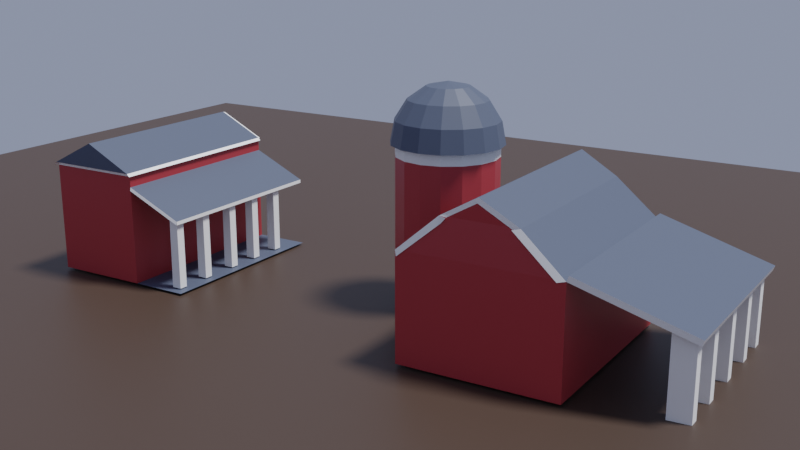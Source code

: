 # Source: Semi-project_.blend  (saved by Blender 2.82.7; exported with 4.5.12 LTS)
import bpy
from mathutils import Matrix  # noqa: F401  (used for matrix-valued properties, if any)

bpy.ops.wm.read_factory_settings(use_empty=True)
scene = bpy.context.scene
scene.name = 'Scene'

# ---- collections
col_collection = bpy.data.collections.new('Collection'); scene.collection.children.link(col_collection)

# ---- materials (node trees are filled in below, after node groups)
mat_red_farm = bpy.data.materials.new('Red Farm')
mat_red_farm.alpha_threshold = 0.0
mat_red_farm.use_transparent_shadow = False
mat_red_farm.line_color = (0.0, 0.0, 0.0, 1.0)
mat_roof = bpy.data.materials.new('Roof')
mat_roof.use_transparent_shadow = False
mat_white = bpy.data.materials.new('White ')
mat_white.use_transparent_shadow = False
mat_land = bpy.data.materials.new('Land')
mat_land.use_transparent_shadow = False

# ---- material node trees
mat_red_farm.use_nodes = True; mat_red_farm.node_tree.nodes.clear()
_N = mat_red_farm.node_tree.nodes; _L = mat_red_farm.node_tree.links
n0 = _N.new('ShaderNodeOutputMaterial'); n0.name = 'Material Output'; n0.location = (300, 300)
n1 = _N.new('ShaderNodeBsdfPrincipled'); n1.name = 'Principled BSDF'; n1.location = (10, 300)
n1.distribution = 'GGX'
n1.subsurface_method = 'BURLEY'
n1.inputs[0].default_value = (0.4214, 0.04055, 0.04887, 1.0)
n1.inputs[2].default_value = 0.4
n1.inputs[3].default_value = 1.45
n1.inputs[27].default_value = (0.0, 0.0, 0.0, 1.0)
n1.inputs[28].default_value = 1.0
_L.new(n1.outputs[0], n0.inputs[0])
n0.is_active_output = True
mat_roof.use_nodes = True; mat_roof.node_tree.nodes.clear()
_N = mat_roof.node_tree.nodes; _L = mat_roof.node_tree.links
n0 = _N.new('ShaderNodeOutputMaterial'); n0.name = 'Material Output'; n0.location = (300, 300)
n1 = _N.new('ShaderNodeBsdfPrincipled'); n1.name = 'Principled BSDF'; n1.location = (10, 300)
n1.distribution = 'GGX'
n1.subsurface_method = 'BURLEY'
n1.inputs[0].default_value = (0.07345, 0.09439, 0.1459, 1.0)
n1.inputs[3].default_value = 1.45
n1.inputs[27].default_value = (0.0, 0.0, 0.0, 1.0)
n1.inputs[28].default_value = 1.0
_L.new(n1.outputs[0], n0.inputs[0])
n0.is_active_output = True
mat_white.use_nodes = True; mat_white.node_tree.nodes.clear()
_N = mat_white.node_tree.nodes; _L = mat_white.node_tree.links
n0 = _N.new('ShaderNodeOutputMaterial'); n0.name = 'Material Output'; n0.location = (300, 300)
n1 = _N.new('ShaderNodeBsdfPrincipled'); n1.name = 'Principled BSDF'; n1.location = (10, 300)
n1.distribution = 'GGX'
n1.subsurface_method = 'BURLEY'
n1.inputs[0].default_value = (1.0, 1.0, 1.0, 1.0)
n1.inputs[3].default_value = 1.45
n1.inputs[27].default_value = (0.0, 0.0, 0.0, 1.0)
n1.inputs[28].default_value = 1.0
_L.new(n1.outputs[0], n0.inputs[0])
n0.is_active_output = True
mat_land.use_nodes = True; mat_land.node_tree.nodes.clear()
_N = mat_land.node_tree.nodes; _L = mat_land.node_tree.links
n0 = _N.new('ShaderNodeOutputMaterial'); n0.name = 'Material Output'; n0.location = (300, 300)
n1 = _N.new('ShaderNodeBsdfPrincipled'); n1.name = 'Principled BSDF'; n1.location = (10, 300)
n1.distribution = 'GGX'
n1.subsurface_method = 'BURLEY'
n1.inputs[0].default_value = (0.05087, 0.03094, 0.02177, 1.0)
n1.inputs[3].default_value = 1.45
n1.inputs[27].default_value = (0.0, 0.0, 0.0, 1.0)
n1.inputs[28].default_value = 1.0
_L.new(n1.outputs[0], n0.inputs[0])
n0.is_active_output = True

# ---- world
world_world = bpy.data.worlds.new('World'); scene.world = world_world
world_world.use_nodes = True; world_world.node_tree.nodes.clear()
_N = world_world.node_tree.nodes; _L = world_world.node_tree.links
n0 = _N.new('ShaderNodeOutputWorld'); n0.name = 'World Output'; n0.location = (300, 300)
n1 = _N.new('ShaderNodeBackground'); n1.name = 'Background'; n1.location = (10, 300)
n1.inputs[0].default_value = (0.2363, 0.2739, 0.3868, 1.0)
_L.new(n1.outputs[0], n0.inputs[0])
n0.is_active_output = True
world_world.color = (0.05088, 0.05088, 0.05088)
world_world.use_sun_shadow = False
world_world.sun_shadow_jitter_overblur = 0.0

# ---- cameras
cam_camera = bpy.data.cameras.new('Camera')
cam_camera.clip_end = 100.0
cam_camera.ortho_scale = 7.314

# ---- lights
light_light = bpy.data.lights.new('Light', 'SUN')
light_light.transmission_factor = 0.0
light_light.angle = 0.1993
light_light.energy = 4.0
light_light.shadow_soft_size = 0.1
light_light.shadow_cascade_max_distance = 1000.0

# ---- meshes
me_cube = bpy.data.meshes.new('Cube')
me_cube.from_pydata([(1.5, 2.001, 2.0), (1.5, 2.0, 0.0), (1.5, -2.001, 2.0), (1.5, -2.0, 0.0), (-1.5, 2.001, 2.0), (-1.5, 2.0, 0.0), (-1.5, -2.001, 2.0), (-1.5, -2.0, 0.0), (0.7107, 1.955, 2.682), (0.7107, -1.955, 2.682), (-0.7107, 1.955, 2.682), (-0.7107, -1.955, 2.682), (0.5796, -2.0, 2.681), (0.5677, 2.002, 2.668), (0.00172, 1.987, 3.083), (0.00172, -2.013, 3.083), (-0.5796, -2.0, 2.681), (-3.477, 1.631, 1.266), (-3.477, -2.37, 1.266), (-1.538, 2.001, 2.102), (-1.538, -2.001, 2.102), (-3.515, 1.631, 1.369), (-3.515, -2.37, 1.369), (-3.4, 1.325, -0.3808), (-3.4, 1.325, 1.4), (-3.4, 1.526, -0.3808), (-3.4, 1.526, 1.4), (-3.0, 1.309, -0.4287), (-3.0, 1.309, 1.448), (-3.0, 1.543, -0.4287), (-3.0, 1.543, 1.448), (-3.4, 0.4718, -0.3808), (-3.4, 0.4718, 1.4), (-3.4, 0.6724, -0.3808), (-3.4, 0.6724, 1.4), (-3.0, 0.455, -0.4287), (-3.0, 0.455, 1.448), (-3.0, 0.6891, -0.4287), (-3.0, 0.6891, 1.448), (-3.4, -0.495, -0.3808), (-3.4, -0.495, 1.4), (-3.4, -0.2944, -0.3808), (-3.4, -0.2944, 1.4), (-3.0, -0.5117, -0.4287), (-3.0, -0.5117, 1.448), (-3.0, -0.2777, -0.4287), (-3.0, -0.2777, 1.448), (-3.4, -1.425, -0.3808), (-3.4, -1.425, 1.4), (-3.4, -1.224, -0.3808), (-3.4, -1.224, 1.4), (-3.0, -1.442, -0.4287), (-3.0, -1.442, 1.448), (-3.0, -1.208, -0.4287), (-3.0, -1.208, 1.448), (-3.4, -2.176, -0.3808), (-3.4, -2.176, 1.4), (-3.4, -1.975, -0.3808), (-3.4, -1.975, 1.4), (-3.0, -2.193, -0.4287), (-3.0, -2.193, 1.448), (-3.0, -1.959, -0.4287), (-3.0, -1.959, 1.448), (-1.356, 2.031, 1.966), (-0.5665, 1.985, 2.647), (-0.6323, 1.957, 2.617), (0.08009, 1.989, 3.018), (0.6477, 1.953, 2.629), (-0.0613, 1.985, 3.03), (1.422, 1.99, 1.986), (0.6325, 1.945, 2.668), (1.404, 1.989, 1.977), (0.6139, 1.943, 2.659), (0.7107, 1.955, 2.682), (1.5, 2.001, 2.0), (0.6678, 1.978, 2.562), (1.469, 2.022, 1.894)], [(9, 12), (16, 11)], [(4, 6, 11, 10), (3, 2, 6, 7), (7, 6, 4, 5), (5, 1, 3, 7), (1, 0, 2, 3), (5, 4, 0, 1), (9, 8, 14, 15), (2, 0, 8, 9), (0, 4, 10, 8), (6, 2, 9, 11), (10, 11, 15, 14), (11, 9, 15), (8, 10, 14), (4, 6, 20, 19), (19, 20, 22, 21), (17, 4, 19, 21), (18, 17, 21, 22), (6, 18, 22, 20), (23, 24, 26, 25), (25, 26, 30, 29), (29, 30, 28, 27), (27, 28, 24, 23), (25, 29, 27, 23), (30, 26, 24, 28), (31, 32, 34, 33), (33, 34, 38, 37), (37, 38, 36, 35), (35, 36, 32, 31), (33, 37, 35, 31), (38, 34, 32, 36), (39, 40, 42, 41), (41, 42, 46, 45), (45, 46, 44, 43), (43, 44, 40, 39), (41, 45, 43, 39), (46, 42, 40, 44), (47, 48, 50, 49), (49, 50, 54, 53), (53, 54, 52, 51), (51, 52, 48, 47), (49, 53, 51, 47), (54, 50, 48, 52), (55, 56, 58, 57), (57, 58, 62, 61), (61, 62, 60, 59), (59, 60, 56, 55), (57, 61, 59, 55), (62, 58, 56, 60), (10, 4, 63, 64), (14, 10, 65, 66), (8, 14, 68, 67), (0, 8, 70, 69), (69, 70, 72, 71), (8, 67, 13), (8, 0, 74, 73), (73, 74, 76, 75), (75, 13, 73)])
me_cube.polygons.foreach_set('material_index', [1, 0, 0, 0, 0, 0, 1, 1, 0, 0, 1, 0, 0, 2, 1, 2, 2, 2, 2, 2, 2, 2, 0, 0, 2, 2, 2, 2, 0, 0, 2, 2, 2, 2, 0, 0, 2, 2, 2, 2, 0, 0, 2, 2, 2, 2, 2, 2, 2, 2, 2, 1, 1, 2, 0, 2, 2])
_uv = me_cube.uv_layers.new(name='UVMap')
_uv.uv.foreach_set('vector', [0.625, 0.25, 0.625, 0.0, 0.625, 0.0, 0.625, 0.25, 0.375, 0.75, 0.625, 0.75, 0.625, 1.0, 0.375, 1.0, 0.375, 0.0, 0.625, 0.0, 0.625, 0.25, 0.375, 0.25, 0.125, 0.5, 0.375, 0.5, 0.375, 0.75, 0.125, 0.75, 0.375, 0.5, 0.625, 0.5, 0.625, 0.75, 0.375, 0.75, 0.375, 0.25, 0.625, 0.25, 0.625, 0.5, 0.375, 0.5, 0.625, 0.75, 0.625, 0.5, 0.625, 0.5, 0.625, 0.75, 0.625, 0.75, 0.625, 0.5, 0.625, 0.5, 0.625, 0.75, 0.625, 0.5, 0.625, 0.25, 0.625, 0.25, 0.625, 0.5, 0.625, 1.0, 0.625, 0.75, 0.625, 0.75, 0.625, 1.0, 0.625, 0.25, 0.625, 0.0, 0.625, 0.0, 0.625, 0.25, 0.625, 1.0, 0.625, 0.75, 0.625, 1.0, 0.625, 0.5, 0.625, 0.25, 0.625, 0.5, 0.625, 0.25, 0.625, 0.0, 0.625, 0.0, 0.625, 0.25, 0.625, 0.25, 0.625, 0.0, 0.625, 0.0, 0.625, 0.25, 0.0, 0.0, 0.0, 0.0, 0.0, 0.0, 0.0, 0.0, 0.0, 0.0, 0.0, 0.0, 0.0, 0.0, 0.0, 0.0, 0.0, 0.0, 0.0, 0.0, 0.0, 0.0, 0.0, 0.0, 0.375, 0.0, 0.625, 0.0, 0.625, 0.25, 0.375, 0.25, 0.375, 0.25, 0.625, 0.25, 0.625, 0.5, 0.375, 0.5, 0.375, 0.5, 0.625, 0.5, 0.625, 0.75, 0.375, 0.75, 0.375, 0.75, 0.625, 0.75, 0.625, 1.0, 0.375, 1.0, 0.125, 0.5, 0.375, 0.5, 0.375, 0.75, 0.125, 0.75, 0.625, 0.5, 0.875, 0.5, 0.875, 0.75, 0.625, 0.75, 0.375, 0.0, 0.625, 0.0, 0.625, 0.25, 0.375, 0.25, 0.375, 0.25, 0.625, 0.25, 0.625, 0.5, 0.375, 0.5, 0.375, 0.5, 0.625, 0.5, 0.625, 0.75, 0.375, 0.75, 0.375, 0.75, 0.625, 0.75, 0.625, 1.0, 0.375, 1.0, 0.125, 0.5, 0.375, 0.5, 0.375, 0.75, 0.125, 0.75, 0.625, 0.5, 0.875, 0.5, 0.875, 0.75, 0.625, 0.75, 0.375, 0.0, 0.625, 0.0, 0.625, 0.25, 0.375, 0.25, 0.375, 0.25, 0.625, 0.25, 0.625, 0.5, 0.375, 0.5, 0.375, 0.5, 0.625, 0.5, 0.625, 0.75, 0.375, 0.75, 0.375, 0.75, 0.625, 0.75, 0.625, 1.0, 0.375, 1.0, 0.125, 0.5, 0.375, 0.5, 0.375, 0.75, 0.125, 0.75, 0.625, 0.5, 0.875, 0.5, 0.875, 0.75, 0.625, 0.75, 0.375, 0.0, 0.625, 0.0, 0.625, 0.25, 0.375, 0.25, 0.375, 0.25, 0.625, 0.25, 0.625, 0.5, 0.375, 0.5, 0.375, 0.5, 0.625, 0.5, 0.625, 0.75, 0.375, 0.75, 0.375, 0.75, 0.625, 0.75, 0.625, 1.0, 0.375, 1.0, 0.125, 0.5, 0.375, 0.5, 0.375, 0.75, 0.125, 0.75, 0.625, 0.5, 0.875, 0.5, 0.875, 0.75, 0.625, 0.75, 0.375, 0.0, 0.625, 0.0, 0.625, 0.25, 0.375, 0.25, 0.375, 0.25, 0.625, 0.25, 0.625, 0.5, 0.375, 0.5, 0.375, 0.5, 0.625, 0.5, 0.625, 0.75, 0.375, 0.75, 0.375, 0.75, 0.625, 0.75, 0.625, 1.0, 0.375, 1.0, 0.125, 0.5, 0.375, 0.5, 0.375, 0.75, 0.125, 0.75, 0.625, 0.5, 0.875, 0.5, 0.875, 0.75, 0.625, 0.75, 0.625, 0.25, 0.625, 0.25, 0.625, 0.25, 0.625, 0.25, 0.625, 0.25, 0.625, 0.25, 0.625, 0.25, 0.625, 0.25, 0.625, 0.5, 0.625, 0.5, 0.625, 0.5, 0.625, 0.5, 0.625, 0.5, 0.625, 0.5, 0.625, 0.5, 0.625, 0.5, 0.625, 0.5, 0.625, 0.5, 0.625, 0.5, 0.625, 0.5, 0.625, 0.5, 0.625, 0.5, 0.0, 0.0, 0.625, 0.5, 0.625, 0.5, 0.625, 0.5, 0.625, 0.5, 0.625, 0.5, 0.625, 0.5, 0.625, 0.5, 0.625, 0.5, 0.625, 0.5, 0.0, 0.0, 0.625, 0.5])
me_cube.materials.append(mat_red_farm)
me_cube.materials.append(mat_roof)
me_cube.materials.append(mat_white)
me_cube.use_remesh_preserve_volume = False
me_cube.use_remesh_preserve_attributes = False
me_cube.use_mirror_vertex_groups = False
me_cube.update()
me_cylinder = bpy.data.meshes.new('Cylinder')
me_cylinder.from_pydata([(0.0, 1.0, -1.0), (0.0, 1.0, 1.0), (0.3827, 0.9239, -1.0), (0.3827, 0.9239, 1.0), (0.7071, 0.7071, -1.0), (0.7071, 0.7071, 1.0), (0.9239, 0.3827, -1.0), (0.9239, 0.3827, 1.0), (1.0, -4.371e-08, -1.0), (1.0, -4.371e-08, 1.0), (0.9239, -0.3827, -1.0), (0.9239, -0.3827, 1.0), (0.7071, -0.7071, -1.0), (0.7071, -0.7071, 1.0), (0.3827, -0.9239, -1.0), (0.3827, -0.9239, 1.0), (1.51e-07, -1.0, -1.0), (1.51e-07, -1.0, 1.0), (-0.3827, -0.9239, -1.0), (-0.3827, -0.9239, 1.0), (-0.7071, -0.7071, -1.0), (-0.7071, -0.7071, 1.0), (-0.9239, -0.3827, -1.0), (-0.9239, -0.3827, 1.0), (-1.0, 1.192e-08, -1.0), (-1.0, 1.192e-08, 1.0), (-0.9239, 0.3827, -1.0), (-0.9239, 0.3827, 1.0), (-0.7071, 0.7071, -1.0), (-0.7071, 0.7071, 1.0), (-0.3827, 0.9239, -1.0), (-0.3827, 0.9239, 1.0), (0.3827, 0.9239, 1.2), (1.947e-09, 1.0, 1.2), (0.7071, 0.7071, 1.2), (0.9239, 0.3827, 1.2), (1.0, -4.371e-08, 1.2), (0.9239, -0.3827, 1.2), (0.7071, -0.7071, 1.2), (0.3827, -0.9239, 1.2), (1.529e-07, -1.0, 1.2), (-0.3827, -0.9239, 1.2), (-0.7071, -0.7071, 1.2), (-0.9239, -0.3827, 1.2), (-1.0, 1.192e-08, 1.2), (-0.9239, 0.3827, 1.2), (-0.7071, 0.7071, 1.2), (-0.3827, 0.9239, 1.2), (-0.008741, 0.7879, 1.903), (-0.008741, 1.025, 1.579), (0.1511, 0.4021, 2.12), (0.2866, 0.7292, 1.903), (0.3771, 0.9478, 1.579), (0.4089, 1.025, 1.196), (0.2866, 0.3115, 2.12), (0.537, 0.5619, 1.903), (0.7042, 0.7292, 1.579), (0.763, 0.7879, 1.196), (0.3771, 0.176, 2.12), (0.7042, 0.3115, 1.903), (0.9228, 0.4021, 1.579), (0.9996, 0.4338, 1.196), (0.4089, 0.01619, 2.12), (0.763, 0.01619, 1.903), (0.9996, 0.01619, 1.579), (1.083, 0.01619, 1.196), (0.3771, -0.1436, 2.12), (0.7042, -0.2791, 1.903), (0.9228, -0.3697, 1.579), (0.9996, -0.4015, 1.196), (0.2866, -0.2791, 2.12), (0.537, -0.5295, 1.903), (0.7042, -0.6968, 1.579), (0.763, -0.7555, 1.196), (0.1511, -0.3697, 2.12), (0.2866, -0.6968, 1.903), (0.3771, -0.9154, 1.579), (0.4089, -0.9921, 1.196), (-0.008741, -0.4015, 2.12), (-0.008741, -0.7555, 1.903), (-0.008741, -0.9921, 1.579), (-0.008741, -1.075, 1.196), (-0.1686, -0.3697, 2.12), (-0.3041, -0.6968, 1.903), (-0.3946, -0.9154, 1.579), (-0.4264, -0.9921, 1.196), (-0.3041, -0.2791, 2.12), (-0.5544, -0.5295, 1.903), (-0.7217, -0.6968, 1.579), (-0.7805, -0.7555, 1.196), (-0.3946, -0.1436, 2.12), (-0.7217, -0.2791, 1.903), (-0.9403, -0.3697, 1.579), (-1.017, -0.4015, 1.196), (-0.4264, 0.01619, 2.12), (-0.7805, 0.01619, 1.903), (-1.017, 0.01619, 1.579), (-1.1, 0.01619, 1.196), (-0.3946, 0.176, 2.12), (-0.7217, 0.3115, 1.903), (-0.9403, 0.4021, 1.579), (-1.017, 0.4338, 1.196), (-0.3041, 0.3115, 2.12), (-0.5544, 0.5619, 1.903), (-0.7217, 0.7292, 1.579), (-0.7805, 0.7879, 1.196), (-0.1686, 0.4021, 2.12), (-0.3041, 0.7292, 1.903), (-0.3946, 0.9478, 1.579), (-0.4264, 1.025, 1.196), (-0.008741, 0.01619, 2.196), (-0.008741, 0.4338, 2.12), (-0.00874, 1.108, 1.196)], [], [(0, 1, 3, 2), (2, 3, 5, 4), (4, 5, 7, 6), (6, 7, 9, 8), (8, 9, 11, 10), (10, 11, 13, 12), (12, 13, 15, 14), (14, 15, 17, 16), (16, 17, 19, 18), (18, 19, 21, 20), (20, 21, 23, 22), (22, 23, 25, 24), (24, 25, 27, 26), (26, 27, 29, 28), (9, 7, 35, 36), (28, 29, 31, 30), (30, 31, 1, 0), (0, 2, 4, 6, 8, 10, 12, 14, 16, 18, 20, 22, 24, 26, 28, 30), (32, 33, 47, 46, 45, 44, 43, 42, 41, 40, 39, 38, 37, 36, 35, 34), (19, 17, 40, 41), (29, 27, 45, 46), (5, 3, 32, 34), (15, 13, 38, 39), (25, 23, 43, 44), (11, 9, 36, 37), (21, 19, 41, 42), (31, 29, 46, 47), (7, 5, 34, 35), (17, 15, 39, 40), (3, 1, 33, 32), (27, 25, 44, 45), (13, 11, 37, 38), (23, 21, 42, 43), (1, 31, 47, 33), (49, 48, 51, 52), (111, 110, 50), (112, 49, 52, 53), (48, 111, 50, 51), (53, 52, 56, 57), (51, 50, 54, 55), (52, 51, 55, 56), (50, 110, 54), (55, 54, 58, 59), (56, 55, 59, 60), (54, 110, 58), (57, 56, 60, 61), (60, 59, 63, 64), (58, 110, 62), (61, 60, 64, 65), (59, 58, 62, 63), (62, 110, 66), (65, 64, 68, 69), (63, 62, 66, 67), (64, 63, 67, 68), (69, 68, 72, 73), (67, 66, 70, 71), (68, 67, 71, 72), (66, 110, 70), (72, 71, 75, 76), (70, 110, 74), (73, 72, 76, 77), (71, 70, 74, 75), (76, 75, 79, 80), (74, 110, 78), (77, 76, 80, 81), (75, 74, 78, 79), (81, 80, 84, 85), (79, 78, 82, 83), (80, 79, 83, 84), (78, 110, 82), (85, 84, 88, 89), (83, 82, 86, 87), (84, 83, 87, 88), (82, 110, 86), (88, 87, 91, 92), (86, 110, 90), (89, 88, 92, 93), (87, 86, 90, 91), (92, 91, 95, 96), (90, 110, 94), (93, 92, 96, 97), (91, 90, 94, 95), (97, 96, 100, 101), (95, 94, 98, 99), (96, 95, 99, 100), (94, 110, 98), (99, 98, 102, 103), (100, 99, 103, 104), (98, 110, 102), (101, 100, 104, 105), (104, 103, 107, 108), (102, 110, 106), (105, 104, 108, 109), (103, 102, 106, 107), (106, 110, 111), (109, 108, 49, 112), (107, 106, 111, 48), (108, 107, 48, 49)])
me_cylinder.polygons.foreach_set('material_index', [0, 0, 0, 0, 0, 0, 0, 0, 0, 0, 0, 0, 0, 0, 1, 0, 0, 0, 0, 1, 1, 1, 1, 1, 1, 1, 1, 1, 1, 1, 1, 1, 1, 1, 2, 2, 2, 2, 2, 2, 2, 2, 2, 2, 2, 2, 2, 2, 2, 2, 2, 2, 2, 2, 2, 2, 2, 2, 2, 2, 2, 2, 2, 2, 2, 2, 2, 2, 2, 2, 2, 2, 2, 2, 2, 2, 2, 2, 2, 2, 2, 2, 2, 2, 2, 2, 2, 2, 2, 2, 2, 2, 2, 2, 2, 2, 2, 2])
_uv = me_cylinder.uv_layers.new(name='UVMap')
_uv.uv.foreach_set('vector', [1.0, 0.5, 1.0, 1.0, 0.9375, 1.0, 0.9375, 0.5, 0.9375, 0.5, 0.9375, 1.0, 0.875, 1.0, 0.875, 0.5, 0.875, 0.5, 0.875, 1.0, 0.8125, 1.0, 0.8125, 0.5, 0.8125, 0.5, 0.8125, 1.0, 0.75, 1.0, 0.75, 0.5, 0.75, 0.5, 0.75, 1.0, 0.6875, 1.0, 0.6875, 0.5, 0.6875, 0.5, 0.6875, 1.0, 0.625, 1.0, 0.625, 0.5, 0.625, 0.5, 0.625, 1.0, 0.5625, 1.0, 0.5625, 0.5, 0.5625, 0.5, 0.5625, 1.0, 0.5, 1.0, 0.5, 0.5, 0.5, 0.5, 0.5, 1.0, 0.4375, 1.0, 0.4375, 0.5, 0.4375, 0.5, 0.4375, 1.0, 0.375, 1.0, 0.375, 0.5, 0.375, 0.5, 0.375, 1.0, 0.3125, 1.0, 0.3125, 0.5, 0.3125, 0.5, 0.3125, 1.0, 0.25, 1.0, 0.25, 0.5, 0.25, 0.5, 0.25, 1.0, 0.1875, 1.0, 0.1875, 0.5, 0.1875, 0.5, 0.1875, 1.0, 0.125, 1.0, 0.125, 0.5, 0.75, 1.0, 0.8125, 1.0, 0.8125, 1.0, 0.75, 1.0, 0.125, 0.5, 0.125, 1.0, 0.0625, 1.0, 0.0625, 0.5, 0.0625, 0.5, 0.0625, 1.0, 0.0, 1.0, 0.0, 0.5, 0.75, 0.49, 0.8418, 0.4717, 0.9197, 0.4197, 0.9717, 0.3418, 0.99, 0.25, 0.9717, 0.1582, 0.9197, 0.08029, 0.8418, 0.02827, 0.75, 0.01, 0.6582, 0.02827, 0.5803, 0.08029, 0.5283, 0.1582, 0.51, 0.25, 0.5283, 0.3418, 0.5803, 0.4197, 0.6582, 0.4717, 0.3418, 0.4717, 0.25, 0.49, 0.1582, 0.4717, 0.08029, 0.4197, 0.02827, 0.3418, 0.01, 0.25, 0.02827, 0.1582, 0.08029, 0.08029, 0.1582, 0.02827, 0.25, 0.01, 0.3418, 0.02827, 0.4197, 0.08029, 0.4717, 0.1582, 0.49, 0.25, 0.4717, 0.3418, 0.4197, 0.4197, 0.4375, 1.0, 0.5, 1.0, 0.5, 1.0, 0.4375, 1.0, 0.125, 1.0, 0.1875, 1.0, 0.1875, 1.0, 0.125, 1.0, 0.875, 1.0, 0.9375, 1.0, 0.9375, 1.0, 0.875, 1.0, 0.5625, 1.0, 0.625, 1.0, 0.625, 1.0, 0.5625, 1.0, 0.25, 1.0, 0.3125, 1.0, 0.3125, 1.0, 0.25, 1.0, 0.6875, 1.0, 0.75, 1.0, 0.75, 1.0, 0.6875, 1.0, 0.375, 1.0, 0.4375, 1.0, 0.4375, 1.0, 0.375, 1.0, 0.0625, 1.0, 0.125, 1.0, 0.125, 1.0, 0.0625, 1.0, 0.8125, 1.0, 0.875, 1.0, 0.875, 1.0, 0.8125, 1.0, 0.5, 1.0, 0.5625, 1.0, 0.5625, 1.0, 0.5, 1.0, 0.9375, 1.0, 1.0, 1.0, 1.0, 1.0, 0.9375, 1.0, 0.1875, 1.0, 0.25, 1.0, 0.25, 1.0, 0.1875, 1.0, 0.625, 1.0, 0.6875, 1.0, 0.6875, 1.0, 0.625, 1.0, 0.3125, 1.0, 0.375, 1.0, 0.375, 1.0, 0.3125, 1.0, 0.0, 1.0, 0.0625, 1.0, 0.0625, 1.0, 0.0, 1.0, 0.75, 0.625, 0.75, 0.75, 0.6875, 0.75, 0.6875, 0.625, 0.75, 0.875, 0.7188, 1.0, 0.6875, 0.875, 0.75, 0.5, 0.75, 0.625, 0.6875, 0.625, 0.6875, 0.5, 0.75, 0.75, 0.75, 0.875, 0.6875, 0.875, 0.6875, 0.75, 0.6875, 0.5, 0.6875, 0.625, 0.625, 0.625, 0.625, 0.5, 0.6875, 0.75, 0.6875, 0.875, 0.625, 0.875, 0.625, 0.75, 0.6875, 0.625, 0.6875, 0.75, 0.625, 0.75, 0.625, 0.625, 0.6875, 0.875, 0.6562, 1.0, 0.625, 0.875, 0.625, 0.75, 0.625, 0.875, 0.5625, 0.875, 0.5625, 0.75, 0.625, 0.625, 0.625, 0.75, 0.5625, 0.75, 0.5625, 0.625, 0.625, 0.875, 0.5938, 1.0, 0.5625, 0.875, 0.625, 0.5, 0.625, 0.625, 0.5625, 0.625, 0.5625, 0.5, 0.5625, 0.625, 0.5625, 0.75, 0.5, 0.75, 0.5, 0.625, 0.5625, 0.875, 0.5313, 1.0, 0.5, 0.875, 0.5625, 0.5, 0.5625, 0.625, 0.5, 0.625, 0.5, 0.5, 0.5625, 0.75, 0.5625, 0.875, 0.5, 0.875, 0.5, 0.75, 0.5, 0.875, 0.4688, 1.0, 0.4375, 0.875, 0.5, 0.5, 0.5, 0.625, 0.4375, 0.625, 0.4375, 0.5, 0.5, 0.75, 0.5, 0.875, 0.4375, 0.875, 0.4375, 0.75, 0.5, 0.625, 0.5, 0.75, 0.4375, 0.75, 0.4375, 0.625, 0.4375, 0.5, 0.4375, 0.625, 0.375, 0.625, 0.375, 0.5, 0.4375, 0.75, 0.4375, 0.875, 0.375, 0.875, 0.375, 0.75, 0.4375, 0.625, 0.4375, 0.75, 0.375, 0.75, 0.375, 0.625, 0.4375, 0.875, 0.4063, 1.0, 0.375, 0.875, 0.375, 0.625, 0.375, 0.75, 0.3125, 0.75, 0.3125, 0.625, 0.375, 0.875, 0.3438, 1.0, 0.3125, 0.875, 0.375, 0.5, 0.375, 0.625, 0.3125, 0.625, 0.3125, 0.5, 0.375, 0.75, 0.375, 0.875, 0.3125, 0.875, 0.3125, 0.75, 0.3125, 0.625, 0.3125, 0.75, 0.25, 0.75, 0.25, 0.625, 0.3125, 0.875, 0.2812, 1.0, 0.25, 0.875, 0.3125, 0.5, 0.3125, 0.625, 0.25, 0.625, 0.25, 0.5, 0.3125, 0.75, 0.3125, 0.875, 0.25, 0.875, 0.25, 0.75, 0.25, 0.5, 0.25, 0.625, 0.1875, 0.625, 0.1875, 0.5, 0.25, 0.75, 0.25, 0.875, 0.1875, 0.875, 0.1875, 0.75, 0.25, 0.625, 0.25, 0.75, 0.1875, 0.75, 0.1875, 0.625, 0.25, 0.875, 0.2187, 1.0, 0.1875, 0.875, 0.1875, 0.5, 0.1875, 0.625, 0.125, 0.625, 0.125, 0.5, 0.1875, 0.75, 0.1875, 0.875, 0.125, 0.875, 0.125, 0.75, 0.1875, 0.625, 0.1875, 0.75, 0.125, 0.75, 0.125, 0.625, 0.1875, 0.875, 0.1562, 1.0, 0.125, 0.875, 0.125, 0.625, 0.125, 0.75, 0.0625, 0.75, 0.0625, 0.625, 0.125, 0.875, 0.09375, 1.0, 0.0625, 0.875, 0.125, 0.5, 0.125, 0.625, 0.0625, 0.625, 0.0625, 0.5, 0.125, 0.75, 0.125, 0.875, 0.0625, 0.875, 0.0625, 0.75, 0.0625, 0.625, 0.0625, 0.75, 0.0, 0.75, 0.0, 0.625, 0.0625, 0.875, 0.03125, 1.0, 0.0, 0.875, 0.0625, 0.5, 0.0625, 0.625, 0.0, 0.625, 0.0, 0.5, 0.0625, 0.75, 0.0625, 0.875, 0.0, 0.875, 0.0, 0.75, 1.0, 0.5, 1.0, 0.625, 0.9375, 0.625, 0.9375, 0.5, 1.0, 0.75, 1.0, 0.875, 0.9375, 0.875, 0.9375, 0.75, 1.0, 0.625, 1.0, 0.75, 0.9375, 0.75, 0.9375, 0.625, 1.0, 0.875, 0.9687, 1.0, 0.9375, 0.875, 0.9375, 0.75, 0.9375, 0.875, 0.875, 0.875, 0.875, 0.75, 0.9375, 0.625, 0.9375, 0.75, 0.875, 0.75, 0.875, 0.625, 0.9375, 0.875, 0.9062, 1.0, 0.875, 0.875, 0.9375, 0.5, 0.9375, 0.625, 0.875, 0.625, 0.875, 0.5, 0.875, 0.625, 0.875, 0.75, 0.8125, 0.75, 0.8125, 0.625, 0.875, 0.875, 0.8437, 1.0, 0.8125, 0.875, 0.875, 0.5, 0.875, 0.625, 0.8125, 0.625, 0.8125, 0.5, 0.875, 0.75, 0.875, 0.875, 0.8125, 0.875, 0.8125, 0.75, 0.8125, 0.875, 0.7812, 1.0, 0.75, 0.875, 0.8125, 0.5, 0.8125, 0.625, 0.75, 0.625, 0.75, 0.5, 0.8125, 0.75, 0.8125, 0.875, 0.75, 0.875, 0.75, 0.75, 0.8125, 0.625, 0.8125, 0.75, 0.75, 0.75, 0.75, 0.625])
me_cylinder.materials.append(mat_red_farm)
me_cylinder.materials.append(mat_white)
me_cylinder.materials.append(mat_roof)
me_cylinder.use_remesh_fix_poles = True
me_cylinder.use_remesh_preserve_attributes = False
me_cylinder.use_mirror_vertex_groups = False
me_cylinder.update()
me_cube_001 = bpy.data.meshes.new('Cube.001')
me_cube_001.from_pydata([(-1.0, -1.0, -1.0), (-1.0, -1.0, 1.0), (-1.0, 1.0, -1.0), (-1.0, 1.0, 1.0), (1.0, -1.0, -1.0), (1.0, -1.0, 1.0), (1.0, 1.0, -1.0), (1.0, 1.0, 1.0), (-1.0, -1.0, 1.215), (-1.0, 1.0, 1.215), (1.0, 1.0, 1.215), (1.0, -1.0, 1.215), (-1.0, -1.0, 1.283), (-1.0, 1.0, 1.283), (1.0, 1.0, 1.283), (1.0, -1.0, 1.283), (0.0, -1.0, 1.779), (0.0, 1.0, 1.779), (0.0, 1.0, 1.779), (0.0, -1.0, 1.779), (1.0, -1.034, 1.283), (-1.0, -1.034, 1.283), (0.0, -1.034, 1.779), (0.0, -1.034, 1.779), (1.044, -1.029, 1.225), (1.044, -0.9951, 1.225), (1.044, 1.005, 1.225), (-1.036, -1.0, 1.225), (-1.036, 0.9999, 1.225), (-1.036, -1.034, 1.225), (2.05, 1.066, 0.4226), (2.05, -0.9337, 0.4226), (1.0, -1.0, 1.0), (2.05, -0.9337, 0.4226), (1.805, -0.909, -0.9791), (1.814, -0.9059, 0.5391), (1.805, -0.819, -0.9791), (1.814, -0.8159, 0.5391), (2.005, -0.909, -0.9791), (2.002, -0.9087, 0.434), (2.005, -0.819, -0.9791), (2.002, -0.8187, 0.434), (1.805, -0.5321, -0.9791), (1.814, -0.529, 0.5391), (1.805, -0.4421, -0.9791), (1.814, -0.439, 0.5391), (2.005, -0.5321, -0.9791), (2.002, -0.5319, 0.434), (2.005, -0.4421, -0.9791), (2.002, -0.4419, 0.434), (1.805, -0.1237, -0.9791), (1.814, -0.1206, 0.5391), (1.805, -0.03367, -0.9791), (1.814, -0.0306, 0.5391), (2.005, -0.1237, -0.9791), (2.002, -0.1234, 0.434), (2.005, -0.03367, -0.9791), (2.002, -0.03344, 0.434), (1.805, 0.2398, -0.9791), (1.814, 0.2429, 0.5391), (1.805, 0.3298, -0.9791), (1.814, 0.3329, 0.5391), (2.005, 0.2398, -0.9791), (2.002, 0.2401, 0.434), (2.005, 0.3298, -0.9791), (2.002, 0.3301, 0.434), (1.805, 0.6029, -0.9791), (1.814, 0.606, 0.5391), (1.805, 0.6929, -0.9791), (1.814, 0.696, 0.5391), (2.005, 0.6029, -0.9791), (2.002, 0.6032, 0.434), (2.005, 0.6929, -0.9791), (2.002, 0.6932, 0.434), (0.9752, 1.046, 1.255), (-0.02476, 1.046, 1.751), (-0.9726, 1.045, 1.236), (0.02739, 1.045, 1.732), (2.05, -0.9414, 0.3569), (1.0, -1.008, 0.9343), (2.051, 1.066, 0.3498), (2.051, -0.9338, 0.3498), (0.9787, 1.005, 0.9417), (2.029, 1.071, 0.3642), (2.175, -1.0, -1.0), (2.175, 1.0, -1.0), (-11.21, -7.937, -1.05), (19.72, -7.937, -1.05), (-11.21, 7.532, -1.05), (19.72, 7.532, -1.05)], [], [(0, 1, 3, 2), (2, 3, 7, 6), (6, 7, 5, 4), (4, 5, 1, 0), (2, 6, 4, 0), (7, 3, 9, 10), (11, 10, 14, 15), (5, 7, 10, 11), (3, 1, 8, 9), (1, 5, 11, 8), (12, 15, 20, 21), (9, 8, 12, 13), (8, 11, 15, 12), (10, 9, 13, 14), (18, 17, 16, 19), (14, 13, 17, 18), (15, 14, 18, 19), (13, 12, 16, 17), (21, 20, 22, 23), (15, 19, 22, 20), (16, 12, 21, 23), (19, 16, 23, 22), (15, 14, 26, 25), (20, 15, 25, 24), (21, 12, 27, 29), (12, 13, 28, 27), (7, 5, 31, 30), (31, 5, 32, 33), (34, 35, 37, 36), (36, 37, 41, 40), (40, 41, 39, 38), (38, 39, 35, 34), (36, 40, 38, 34), (41, 37, 35, 39), (42, 43, 45, 44), (44, 45, 49, 48), (48, 49, 47, 46), (46, 47, 43, 42), (44, 48, 46, 42), (49, 45, 43, 47), (50, 51, 53, 52), (52, 53, 57, 56), (56, 57, 55, 54), (54, 55, 51, 50), (52, 56, 54, 50), (57, 53, 51, 55), (58, 59, 61, 60), (60, 61, 65, 64), (64, 65, 63, 62), (62, 63, 59, 58), (60, 64, 62, 58), (65, 61, 59, 63), (66, 67, 69, 68), (68, 69, 73, 72), (72, 73, 71, 70), (70, 71, 67, 66), (68, 72, 70, 66), (73, 69, 67, 71), (18, 14, 74, 75), (13, 17, 77, 76), (33, 32, 79, 78), (30, 31, 81, 80), (7, 30, 83, 82), (4, 6, 85, 84), (86, 87, 89, 88)])
me_cube_001.polygons.foreach_set('material_index', [0, 0, 0, 0, 0, 0, 0, 0, 0, 0, 0, 0, 2, 0, 0, 1, 1, 1, 1, 1, 1, 0, 2, 2, 2, 2, 1, 0, 2, 2, 2, 2, 2, 2, 2, 2, 2, 2, 2, 2, 2, 2, 2, 2, 2, 2, 2, 2, 2, 2, 2, 2, 2, 2, 2, 2, 2, 2, 2, 2, 2, 2, 2, 1, 3])
_uv = me_cube_001.uv_layers.new(name='UVMap')
_uv.uv.foreach_set('vector', [0.375, 0.0, 0.625, 0.0, 0.625, 0.25, 0.375, 0.25, 0.375, 0.25, 0.625, 0.25, 0.625, 0.5, 0.375, 0.5, 0.375, 0.5, 0.625, 0.5, 0.625, 0.75, 0.375, 0.75, 0.375, 0.75, 0.625, 0.75, 0.625, 1.0, 0.375, 1.0, 0.125, 0.5, 0.375, 0.5, 0.375, 0.75, 0.125, 0.75, 0.625, 0.5, 0.625, 0.25, 0.625, 0.25, 0.625, 0.5, 0.625, 0.75, 0.625, 0.5, 0.625, 0.5, 0.625, 0.75, 0.625, 0.75, 0.625, 0.5, 0.625, 0.5, 0.625, 0.75, 0.625, 0.25, 0.625, 0.0, 0.625, 0.0, 0.625, 0.25, 0.625, 1.0, 0.625, 0.75, 0.625, 0.75, 0.625, 1.0, 0.625, 1.0, 0.625, 0.75, 0.625, 0.75, 0.625, 1.0, 0.625, 0.25, 0.625, 0.0, 0.625, 0.0, 0.625, 0.25, 0.625, 1.0, 0.625, 0.75, 0.625, 0.75, 0.625, 1.0, 0.625, 0.5, 0.625, 0.25, 0.625, 0.25, 0.625, 0.5, 0.625, 0.5, 0.875, 0.5, 0.875, 0.75, 0.625, 0.75, 0.625, 0.5, 0.625, 0.25, 0.625, 0.25, 0.625, 0.5, 0.625, 0.75, 0.625, 0.5, 0.625, 0.5, 0.625, 0.75, 0.625, 0.25, 0.625, 0.0, 0.625, 0.0, 0.625, 0.25, 0.625, 1.0, 0.625, 0.75, 0.625, 0.75, 0.625, 1.0, 0.625, 0.75, 0.625, 0.75, 0.625, 0.75, 0.625, 0.75, 0.625, 0.0, 0.625, 0.0, 0.625, 0.0, 0.625, 0.0, 0.625, 0.75, 0.875, 0.75, 0.875, 0.75, 0.625, 0.75, 0.625, 0.75, 0.625, 0.5, 0.625, 0.5, 0.625, 0.75, 0.625, 0.75, 0.625, 0.75, 0.625, 0.75, 0.625, 0.75, 0.625, 1.0, 0.625, 1.0, 0.625, 1.0, 0.625, 1.0, 0.625, 0.0, 0.625, 0.25, 0.625, 0.25, 0.625, 0.0, 0.625, 0.5, 0.625, 0.75, 0.625, 0.75, 0.625, 0.5, 0.625, 0.75, 0.625, 0.75, 0.625, 0.75, 0.625, 0.75, 0.375, 0.0, 0.625, 0.0, 0.625, 0.25, 0.375, 0.25, 0.375, 0.25, 0.625, 0.25, 0.625, 0.5, 0.375, 0.5, 0.375, 0.5, 0.625, 0.5, 0.625, 0.75, 0.375, 0.75, 0.375, 0.75, 0.625, 0.75, 0.625, 1.0, 0.375, 1.0, 0.125, 0.5, 0.375, 0.5, 0.375, 0.75, 0.125, 0.75, 0.625, 0.5, 0.875, 0.5, 0.875, 0.75, 0.625, 0.75, 0.375, 0.0, 0.625, 0.0, 0.625, 0.25, 0.375, 0.25, 0.375, 0.25, 0.625, 0.25, 0.625, 0.5, 0.375, 0.5, 0.375, 0.5, 0.625, 0.5, 0.625, 0.75, 0.375, 0.75, 0.375, 0.75, 0.625, 0.75, 0.625, 1.0, 0.375, 1.0, 0.125, 0.5, 0.375, 0.5, 0.375, 0.75, 0.125, 0.75, 0.625, 0.5, 0.875, 0.5, 0.875, 0.75, 0.625, 0.75, 0.375, 0.0, 0.625, 0.0, 0.625, 0.25, 0.375, 0.25, 0.375, 0.25, 0.625, 0.25, 0.625, 0.5, 0.375, 0.5, 0.375, 0.5, 0.625, 0.5, 0.625, 0.75, 0.375, 0.75, 0.375, 0.75, 0.625, 0.75, 0.625, 1.0, 0.375, 1.0, 0.125, 0.5, 0.375, 0.5, 0.375, 0.75, 0.125, 0.75, 0.625, 0.5, 0.875, 0.5, 0.875, 0.75, 0.625, 0.75, 0.375, 0.0, 0.625, 0.0, 0.625, 0.25, 0.375, 0.25, 0.375, 0.25, 0.625, 0.25, 0.625, 0.5, 0.375, 0.5, 0.375, 0.5, 0.625, 0.5, 0.625, 0.75, 0.375, 0.75, 0.375, 0.75, 0.625, 0.75, 0.625, 1.0, 0.375, 1.0, 0.125, 0.5, 0.375, 0.5, 0.375, 0.75, 0.125, 0.75, 0.625, 0.5, 0.875, 0.5, 0.875, 0.75, 0.625, 0.75, 0.375, 0.0, 0.625, 0.0, 0.625, 0.25, 0.375, 0.25, 0.375, 0.25, 0.625, 0.25, 0.625, 0.5, 0.375, 0.5, 0.375, 0.5, 0.625, 0.5, 0.625, 0.75, 0.375, 0.75, 0.375, 0.75, 0.625, 0.75, 0.625, 1.0, 0.375, 1.0, 0.125, 0.5, 0.375, 0.5, 0.375, 0.75, 0.125, 0.75, 0.625, 0.5, 0.875, 0.5, 0.875, 0.75, 0.625, 0.75, 0.625, 0.5, 0.625, 0.5, 0.625, 0.5, 0.625, 0.5, 0.625, 0.25, 0.625, 0.25, 0.625, 0.25, 0.625, 0.25, 0.625, 0.75, 0.625, 0.75, 0.625, 0.75, 0.625, 0.75, 0.625, 0.5, 0.625, 0.75, 0.625, 0.75, 0.625, 0.5, 0.625, 0.5, 0.625, 0.5, 0.625, 0.5, 0.625, 0.5, 0.375, 0.75, 0.375, 0.5, 0.375, 0.5, 0.375, 0.75, 0.0, 0.0, 1.0, 0.0, 1.0, 1.0, 0.0, 1.0])
me_cube_001.materials.append(mat_red_farm)
me_cube_001.materials.append(mat_roof)
me_cube_001.materials.append(mat_white)
me_cube_001.materials.append(mat_land)
me_cube_001.use_remesh_fix_poles = True
me_cube_001.use_remesh_preserve_attributes = False
me_cube_001.use_mirror_vertex_groups = False
me_cube_001.update()

# ---- objects
ob_barn = bpy.data.objects.new('Barn', me_cube)
ob_light = bpy.data.objects.new('Light', light_light)
ob_camera = bpy.data.objects.new('Camera', cam_camera)
ob_barn_side = bpy.data.objects.new('Barn Side', me_cylinder)
ob_cube = bpy.data.objects.new('Cube', me_cube_001)

# ---- transforms, parenting, visibility, modifiers, constraints
ob_barn.location = (2.346, -0.6671, 0.0)
ob_barn.rotation_euler = (0.0, -0.0, 3.142)
ob_barn.lock_rotations_4d = False
ob_barn.empty_display_type = 'ARROWS'
ob_barn.lineart.crease_threshold = 0.0
ob_light.location = (4.722, 1.439, 7.16)
ob_light.rotation_euler = (6.698, 0.001336, 1.939)
ob_light.lock_rotations_4d = False
ob_light.empty_display_type = 'ARROWS'
ob_light.color = (0.0, 0.0, 0.0, 0.0)
ob_light.lineart.crease_threshold = 0.0
ob_camera.location = (9.972, -17.19, 7.454)
ob_camera.rotation_euler = (1.285, 8.924e-05, -5.727)
ob_camera.lock_rotations_4d = False
ob_camera.empty_display_type = 'ARROWS'
ob_camera.color = (0.0, 0.0, 0.0, 0.0)
ob_camera.display_type = 'WIRE'
ob_camera.lineart.crease_threshold = 0.0
ob_barn_side.location = (0.0, 0.5376, 1.691)
ob_barn_side.rotation_euler = (0.0, -0.0, 3.142)
ob_barn_side.scale = (1.0, 1.0, 1.165)
ob_barn_side.lineart.crease_threshold = 0.0
ob_cube.location = (-6.716, 0.0, 1.0)
ob_cube.scale = (1.0, 2.0, 1.0)
ob_cube.lineart.crease_threshold = 0.0

# ---- collection membership
col_collection.objects.link(ob_barn)
col_collection.objects.link(ob_light)
col_collection.objects.link(ob_camera)
col_collection.objects.link(ob_barn_side)
col_collection.objects.link(ob_cube)

# ---- scene / render settings (as saved in the file)
scene.camera = ob_camera
scene.frame_start = 1; scene.frame_end = 250; scene.frame_set(1)
scene.render.engine = 'BLENDER_EEVEE_NEXT'
scene.cycles.use_denoising = False
scene.cycles.samples = 128
scene.cycles.sampling_pattern = 'TABULATED_SOBOL'
scene.cycles.use_adaptive_sampling = False
scene.cycles.use_light_tree = False
scene.view_settings.view_transform = 'Filmic'
bpy.context.view_layer.update()
